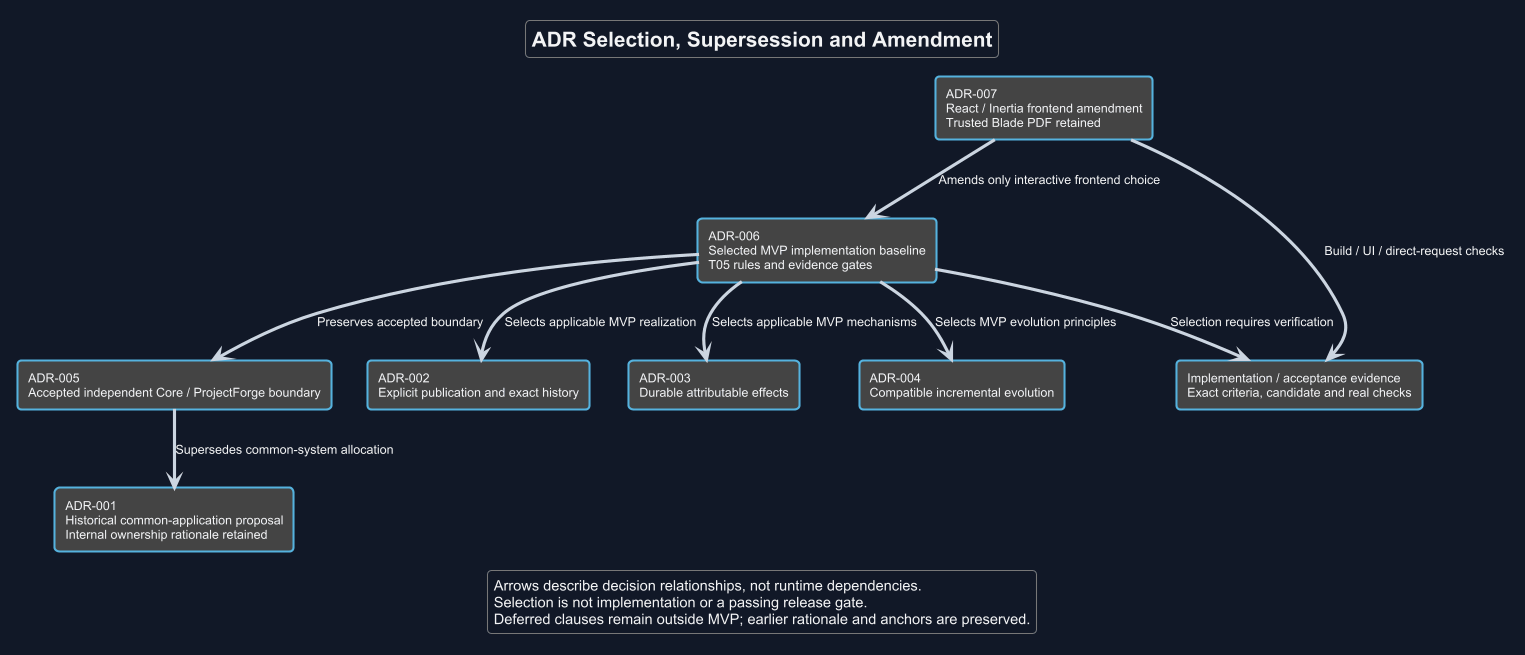

The diagram above was rendered by PlantUML. Its source (embedded in the PNG):
@startuml
!theme cyborg
skinparam backgroundColor #111827
skinparam defaultFontName Arial
skinparam defaultFontColor #F3F4F6
skinparam ArrowColor #CBD5E1
skinparam shadowing false
top to bottom direction
title ADR Selection, Supersession and Amendment
rectangle "ADR-001\nHistorical common-application proposal\nInternal ownership rationale retained" as a1
rectangle "ADR-005\nAccepted independent Core / ProjectForge boundary" as a5
rectangle "ADR-002\nExplicit publication and exact history" as a2
rectangle "ADR-003\nDurable attributable effects" as a3
rectangle "ADR-004\nCompatible incremental evolution" as a4
rectangle "ADR-006\nSelected MVP implementation baseline\nT05 rules and evidence gates" as a6
rectangle "ADR-007\nReact / Inertia frontend amendment\nTrusted Blade PDF retained" as a7
rectangle "Implementation / acceptance evidence\nExact criteria, candidate and real checks" as evidence
a5 --> a1 : Supersedes common-system allocation
a6 --> a5 : Preserves accepted boundary
a6 --> a2 : Selects applicable MVP realization
a6 --> a3 : Selects applicable MVP mechanisms
a6 --> a4 : Selects MVP evolution principles
a7 --> a6 : Amends only interactive frontend choice
a6 --> evidence : Selection requires verification
a7 --> evidence : Build / UI / direct-request checks
legend bottom
  Arrows describe decision relationships, not runtime dependencies.
  Selection is not implementation or a passing release gate.
  Deferred clauses remain outside MVP; earlier rationale and anchors are preserved.
endlegend
@enduml